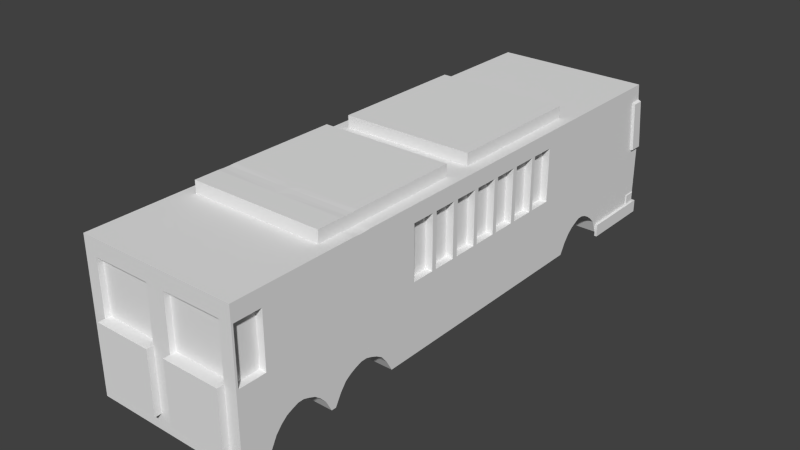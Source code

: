 # Source: bus.blend  (saved by Blender 2.75.0; exported with 4.5.12 LTS)
import bpy
from mathutils import Matrix  # noqa: F401  (used for matrix-valued properties, if any)

bpy.ops.wm.read_factory_settings(use_empty=True)
scene = bpy.context.scene
scene.name = 'Scene'

# ---- collections
col_collection_1 = bpy.data.collections.new('Collection 1'); scene.collection.children.link(col_collection_1)

# ---- world
world_world = bpy.data.worlds.new('World'); scene.world = world_world
world_world.color = (0.05088, 0.05088, 0.05088)
world_world.use_sun_shadow = False
world_world.sun_shadow_jitter_overblur = 0.0
world_world.cycles.sampling_method = 'MANUAL'
world_world.cycles.sample_map_resolution = 256

# ---- meshes
me_cylinder_003 = bpy.data.meshes.new('Cylinder.003')
me_cylinder_003.from_pydata([(0.0, 1.0, -1.0), (-0.3145, 0.5447, -1.0), (0.5, 0.866, -1.0), (-0.5447, 0.3145, -1.0), (0.866, 0.5, -1.0), (-0.629, -3.44e-07, -1.0), (1.0, -4.371e-08, -1.0), (-0.5447, -0.3145, -1.0), (0.866, -0.5, -1.0), (-0.3145, -0.5447, -1.0), (0.5, -0.866, -1.0), (8.761e-08, -0.629, -1.0), (1.51e-07, -1.0, -1.0), (0.3145, -0.5447, -1.0), (-0.5, -0.866, -1.0), (0.5447, -0.3145, -1.0), (-0.866, -0.5, -1.0), (0.629, -7.909e-08, -1.0), (-1.0, -4.649e-07, -1.0), (0.5447, 0.3145, -1.0), (-0.866, 0.5, -1.0), (0.3145, 0.5447, -1.0), (-0.5, 0.866, -1.0), (-7.371e-09, 0.629, -1.0), (0.0, 1.0, 0.0), (0.5, 0.866, 0.0), (0.866, 0.5, 0.0), (1.0, -4.371e-08, 0.0), (0.866, -0.5, 0.0), (0.5, -0.866, 0.0), (1.51e-07, -1.0, 0.0), (-0.5, -0.866, 0.0), (-0.866, -0.5, 0.0), (-1.0, -4.649e-07, 0.0), (-0.866, 0.5, 0.0), (-0.5, 0.866, 0.0), (-0.3145, 0.5447, -0.7692), (-1.746e-08, 0.629, -0.7692), (-0.5447, 0.3145, -0.7692), (-0.629, -3.44e-07, -0.7692), (-0.5447, -0.3145, -0.7692), (-0.3145, -0.5447, -0.7692), (7.752e-08, -0.629, -0.7692), (0.3145, -0.5447, -0.7692), (0.5447, -0.3145, -0.7692), (0.629, -7.909e-08, -0.7692), (0.5447, 0.3145, -0.7692), (0.3145, 0.5447, -0.7692), (-0.2503, 0.4336, -0.7258), (-1.782e-08, 0.5006, -0.7258), (-0.4336, 0.2503, -0.7258), (-0.5006, -3.012e-07, -0.7258), (-0.4336, -0.2503, -0.7258), (-0.2503, -0.4336, -0.7258), (5.778e-08, -0.5006, -0.7258), (0.2503, -0.4336, -0.7258), (0.4336, -0.2503, -0.7258), (0.5006, -9.032e-08, -0.7258), (0.4336, 0.2503, -0.7258), (0.2503, 0.4336, -0.7258)], [], [(10, 12, 11, 13), (12, 14, 9, 11), (14, 16, 7, 9), (16, 18, 5, 7), (18, 20, 3, 5), (2, 4, 19, 21), (20, 22, 1, 3), (4, 6, 17, 19), (0, 2, 21, 23), (22, 0, 23, 1), (6, 8, 15, 17), (23, 21, 47, 37), (8, 10, 13, 15), (20, 34, 35, 22), (22, 35, 24, 0), (18, 33, 34, 20), (16, 32, 33, 18), (14, 31, 32, 16), (12, 30, 31, 14), (10, 29, 30, 12), (8, 28, 29, 10), (6, 27, 28, 8), (4, 26, 27, 6), (2, 25, 26, 4), (0, 24, 25, 2), (41, 40, 52, 53), (3, 1, 36, 38), (17, 15, 44, 45), (11, 9, 41, 42), (5, 3, 38, 39), (19, 17, 45, 46), (1, 23, 37, 36), (13, 11, 42, 43), (7, 5, 39, 40), (21, 19, 46, 47), (15, 13, 43, 44), (9, 7, 40, 41), (49, 59, 58, 57, 56, 55, 54, 53, 52, 51, 50, 48), (37, 47, 59, 49), (38, 36, 48, 50), (45, 44, 56, 57), (42, 41, 53, 54), (39, 38, 50, 51), (46, 45, 57, 58), (43, 42, 54, 55), (40, 39, 51, 52), (47, 46, 58, 59), (36, 37, 49, 48), (44, 43, 55, 56)])
me_cylinder_003.polygons.foreach_set('use_smooth', [True] * 49)
me_cylinder_003.use_remesh_preserve_volume = False
me_cylinder_003.use_remesh_preserve_attributes = False
me_cylinder_003.use_mirror_vertex_groups = False
me_cylinder_003.update()
me_cube = bpy.data.meshes.new('Cube')
me_cube.from_pydata([(-1.0, -1.0, -1.0), (-1.0, -1.0, 1.0), (-1.0, 1.0, -1.0), (-1.0, 0.9696, 1.0), (0.0, 0.9696, 1.0), (0.0, 1.0, -1.0), (0.0, -1.0, 1.0), (0.0, -1.0, -1.0), (-1.0, 0.7399, 1.0), (-1.0, 0.7399, -1.0), (0.0, 0.7399, 1.0), (0.0, 0.7399, -1.0), (-1.0, 0.5105, -1.0), (0.0, 0.5105, 1.0), (0.0, 0.5105, -1.0), (-1.0, 0.5105, 1.0), (-1.0, 0.5314, 1.0), (-1.0, 0.5522, 1.0), (-1.0, 0.5731, 1.0), (-1.0, 0.5939, 1.0), (-1.0, 0.6148, 1.0), (-1.0, 0.6356, 1.0), (-1.0, 0.6565, 1.0), (-1.0, 0.6773, 1.0), (-1.0, 0.6982, 1.0), (-1.0, 0.719, 1.0), (-1.0, 0.719, -0.8043), (-1.0, 0.6982, -0.7227), (-1.0, 0.6773, -0.6607), (-1.0, 0.6565, -0.6169), (-1.0, 0.6356, -0.5922), (-1.0, 0.6148, -0.5922), (-1.0, 0.5939, -0.6304), (-1.0, 0.5731, -0.6722), (-1.0, 0.5522, -0.7415), (-1.0, 0.5314, -0.8474), (0.0, 0.719, 1.0), (0.0, 0.6982, 1.0), (0.0, 0.6773, 1.0), (0.0, 0.6565, 1.0), (0.0, 0.6356, 1.0), (0.0, 0.6148, 1.0), (0.0, 0.5939, 1.0), (0.0, 0.5731, 1.0), (0.0, 0.5522, 1.0), (0.0, 0.5314, 1.0), (0.0, 0.719, -0.8043), (0.0, 0.6982, -0.7227), (0.0, 0.6773, -0.6607), (0.0, 0.6565, -0.6169), (0.0, 0.6356, -0.5922), (0.0, 0.6148, -0.5922), (0.0, 0.5939, -0.6304), (0.0, 0.5731, -0.6722), (0.0, 0.5522, -0.7415), (0.0, 0.5314, -0.8474), (-1.0, -0.6467, -1.0), (0.0, -0.6467, 1.0), (0.0, -0.6467, -1.0), (-1.0, -0.6467, 1.0), (-1.0, -0.4057, 1.0), (-1.0, -0.4057, -1.0), (0.0, -0.4057, 1.0), (0.0, -0.4057, -1.0), (-1.0, -0.4276, -0.8459), (-1.0, -0.4495, -0.7351), (-1.0, -0.4714, -0.6795), (-1.0, -0.4934, -0.6407), (-1.0, -0.5153, -0.6125), (-1.0, -0.5372, -0.6125), (-1.0, -0.5591, -0.6407), (-1.0, -0.581, -0.6795), (-1.0, -0.6029, -0.7351), (-1.0, -0.6248, -0.8459), (0.0, -0.4276, 1.0), (0.0, -0.4495, 1.0), (0.0, -0.4714, 1.0), (0.0, -0.4934, 1.0), (0.0, -0.5153, 1.0), (0.0, -0.5372, 1.0), (0.0, -0.5591, 1.0), (0.0, -0.581, 1.0), (0.0, -0.6029, 1.0), (0.0, -0.6248, 1.0), (0.0, -0.4276, -0.8459), (0.0, -0.4495, -0.7351), (0.0, -0.4714, -0.6795), (0.0, -0.4934, -0.6407), (0.0, -0.5153, -0.6067), (0.0, -0.5372, -0.6067), (0.0, -0.5591, -0.6407), (0.0, -0.581, -0.6795), (0.0, -0.6029, -0.7351), (0.0, -0.6248, -0.8459), (-1.0, -0.6248, 1.0), (-1.0, -0.6029, 1.0), (-1.0, -0.581, 1.0), (-1.0, -0.5591, 1.0), (-1.0, -0.5372, 0.9941), (-1.0, -0.5153, 0.9941), (-1.0, -0.4934, 1.0), (-1.0, -0.4714, 1.0), (-1.0, -0.4495, 1.0), (-1.0, -0.4276, 1.0), (-1.0, -0.6638, -1.0), (0.0, -0.6638, 1.0), (0.0, -0.6638, -1.0), (-1.0, -0.6638, 1.0), (-1.0, -0.8969, -1.0), (0.0, -0.8969, 1.0), (0.0, -0.8969, -1.0), (-1.0, -0.8969, 1.0), (-1.0, -0.8757, 1.0), (-1.0, -0.8545, 1.0), (-1.0, -0.8334, 1.0), (-1.0, -0.8122, 1.0), (-1.0, -0.791, 1.0), (-1.0, -0.7698, 1.0), (-1.0, -0.7486, 1.0), (-1.0, -0.7274, 1.0), (-1.0, -0.7062, 1.0), (-1.0, -0.685, 1.0), (-1.0, -0.685, -0.8388), (-1.0, -0.7062, -0.7421), (-1.0, -0.7274, -0.675), (-1.0, -0.7486, -0.6395), (-1.0, -0.7698, -0.6104), (-1.0, -0.791, -0.6104), (-1.0, -0.8122, -0.6395), (-1.0, -0.8334, -0.675), (-1.0, -0.8545, -0.7421), (-1.0, -0.8757, -0.8388), (0.0, -0.685, 1.0), (0.0, -0.7062, 1.0), (0.0, -0.7274, 1.0), (0.0, -0.7486, 1.0), (0.0, -0.7698, 1.0), (0.0, -0.791, 1.0), (0.0, -0.8122, 1.0), (0.0, -0.8334, 1.0), (0.0, -0.8545, 1.0), (0.0, -0.8757, 1.0), (0.0, -0.685, -0.8388), (0.0, -0.7062, -0.7421), (0.0, -0.7274, -0.675), (0.0, -0.7486, -0.6395), (0.0, -0.7698, -0.6104), (0.0, -0.791, -0.6104), (0.0, -0.8122, -0.6395), (0.0, -0.8334, -0.675), (0.0, -0.8545, -0.7421), (0.0, -0.8757, -0.8388), (-1.0, -1.0, 0.0), (-1.0, 1.0, 0.0), (0.0, -1.0, 0.0), (0.0, 1.0, 0.0), (-1.0, 0.7399, 0.0), (-1.0, 0.5105, 0.0), (-1.0, 0.5314, 0.07629), (-1.0, 0.5522, 0.1292), (-1.0, 0.5731, 0.1639), (-1.0, 0.5939, 0.1848), (-1.0, 0.6148, 0.2039), (-1.0, 0.6356, 0.2039), (-1.0, 0.6565, 0.1916), (-1.0, 0.6773, 0.1696), (-1.0, 0.6982, 0.1387), (-1.0, 0.719, 0.09786), (-1.0, -0.6467, 0.0), (-1.0, -0.4057, 0.0), (-1.0, -0.6248, 0.07703), (-1.0, -0.6029, 0.1324), (-1.0, -0.581, 0.1602), (-1.0, -0.5591, 0.1796), (-1.0, -0.5372, 0.1908), (-1.0, -0.5153, 0.1908), (-1.0, -0.4934, 0.1796), (-1.0, -0.4714, 0.1602), (-1.0, -0.4495, 0.1324), (-1.0, -0.4276, 0.07703), (-1.0, -0.6638, 0.0), (-1.0, -0.8969, 0.0), (-1.0, -0.8757, 0.08058), (-1.0, -0.8545, 0.1289), (-1.0, -0.8334, 0.1625), (-1.0, -0.8122, 0.1802), (-1.0, -0.791, 0.1948), (-1.0, -0.7698, 0.1948), (-1.0, -0.7486, 0.1802), (-1.0, -0.7274, 0.1625), (-1.0, -0.7062, 0.1289), (-1.0, -0.685, 0.08058), (-1.0, -1.0, 0.7668), (-1.0, 0.9767, 0.7668), (0.0, -1.0, 0.7668), (0.0, 0.9767, 0.7668), (-1.0, 0.7399, 0.7668), (-1.0, 0.5105, 0.7668), (-1.0, 0.5314, 0.7846), (-1.0, 0.5522, 0.7969), (-1.0, 0.5731, 0.805), (-1.0, 0.5939, 0.8099), (-1.0, 0.6148, 0.8143), (-1.0, 0.6356, 0.8143), (-1.0, 0.6565, 0.8114), (-1.0, 0.6773, 0.8063), (-1.0, 0.6982, 0.7991), (-1.0, 0.719, 0.7896), (-1.0, -0.6467, 0.7668), (-1.0, -0.4057, 0.7668), (-1.0, -0.6248, 0.7847), (-1.0, -0.6029, 0.7977), (-1.0, -0.581, 0.8041), (-1.0, -0.5591, 0.8087), (-1.0, -0.5372, 0.8068), (-1.0, -0.5153, 0.8068), (-1.0, -0.4934, 0.8087), (-1.0, -0.4714, 0.8041), (-1.0, -0.4495, 0.7977), (-1.0, -0.4276, 0.7847), (-1.0, -0.6638, 0.7668), (-1.0, -0.8969, 0.7668), (-1.0, -0.8757, 0.7856), (-1.0, -0.8545, 0.7968), (-1.0, -0.8334, 0.8047), (-1.0, -0.8122, 0.8088), (-1.0, -0.791, 0.8122), (-1.0, -0.7698, 0.8122), (-1.0, -0.7486, 0.8088), (-1.0, -0.7274, 0.8047), (-1.0, -0.7062, 0.7968), (-1.0, -0.685, 0.7856), (-1.0, -0.3039, 1.0), (-1.0, -0.2021, 1.0), (-1.0, -0.1003, 1.0), (-1.0, 0.001494, 1.0), (-1.0, 0.1033, 1.0), (-1.0, 0.2051, 1.0), (-1.0, 0.3069, 1.0), (-1.0, 0.4087, 1.0), (-1.0, 0.4087, -1.0), (-1.0, 0.3069, -1.0), (-1.0, 0.2051, -1.0), (-1.0, 0.1033, -1.0), (-1.0, 0.001494, -1.0), (-1.0, -0.1003, -1.0), (-1.0, -0.2021, -1.0), (-1.0, -0.3039, -1.0), (0.0, 0.4087, 1.0), (0.0, 0.3069, 1.0), (0.0, 0.2051, 1.0), (0.0, 0.1033, 1.0), (0.0, 0.001494, 1.0), (0.0, -0.1003, 1.0), (0.0, -0.2021, 1.0), (0.0, -0.3039, 1.0), (0.0, 0.4087, -1.0), (0.0, 0.3069, -1.0), (0.0, 0.2051, -1.0), (0.0, 0.1033, -1.0), (0.0, 0.001494, -1.0), (0.0, -0.1003, -1.0), (0.0, -0.2021, -1.0), (0.0, -0.3039, -1.0), (-1.0, 0.4087, 0.0), (-1.0, 0.3069, 0.0), (-1.0, 0.2051, 0.0), (-1.0, 0.1033, 0.0), (-1.0, 0.001494, 0.0), (-1.0, -0.1003, 0.0), (-1.0, -0.2021, 0.0), (-1.0, -0.3039, 0.0), (-1.0, 0.4087, 0.7668), (-1.0, 0.3069, 0.7668), (-1.0, 0.2051, 0.7668), (-1.0, 0.1033, 0.7668), (-1.0, 0.001494, 0.7668), (-1.0, -0.1003, 0.7668), (-1.0, -0.2021, 0.7668), (-1.0, -0.3039, 0.7668), (-1.0, 0.3931, 1.0), (-1.0, 0.3931, -1.0), (0.0, 0.3931, 1.0), (0.0, 0.3931, -1.0), (-1.0, 0.3931, 0.0), (-1.0, 0.3931, 0.7668), (-1.0, 0.2915, 1.0), (-1.0, 0.2915, -1.0), (0.0, 0.2915, 1.0), (0.0, 0.2915, -1.0), (-1.0, 0.2915, 0.0), (-1.0, 0.2915, 0.7668), (-1.0, 0.1869, 1.0), (-1.0, 0.1869, -1.0), (0.0, 0.1869, 1.0), (0.0, 0.1869, -1.0), (-1.0, 0.1869, 0.0), (-1.0, 0.1869, 0.7668), (-1.0, 0.08647, 1.0), (-1.0, 0.08647, -1.0), (0.0, 0.08647, 1.0), (0.0, 0.08647, -1.0), (-1.0, 0.08647, 0.0), (-1.0, 0.08647, 0.7668), (-1.0, -0.01495, 1.0), (-1.0, -0.01495, -1.0), (0.0, -0.01495, 1.0), (0.0, -0.01495, -1.0), (-1.0, -0.01495, 0.0), (-1.0, -0.01495, 0.7668), (-1.0, -0.1199, 1.0), (-1.0, -0.1199, -1.0), (0.0, -0.1199, 1.0), (0.0, -0.1199, -1.0), (-1.0, -0.1199, 0.0), (-1.0, -0.1199, 0.7668), (-1.0, -0.2192, 1.0), (-1.0, -0.2192, -1.0), (0.0, -0.2192, 1.0), (0.0, -0.2192, -1.0), (-1.0, -0.2192, 0.0), (-1.0, -0.2192, 0.7668), (-0.9061, 0.3931, 0.0), (-0.9061, 0.3069, 0.0), (-0.9061, 0.2915, 0.0), (-0.9061, 0.2051, 0.0), (-0.9061, 0.1869, 0.0), (-0.9061, 0.1033, 0.0), (-0.9061, 0.08647, 0.0), (-0.9061, 0.001494, 0.0), (-0.9061, -0.01495, 0.0), (-0.9061, -0.1003, 0.0), (-0.9061, -0.1199, 0.0), (-0.9061, -0.2021, 0.0), (-0.9061, -0.2192, 0.0), (-0.9061, -0.3039, 0.0), (-0.9061, 0.3931, 0.7668), (-0.9061, 0.3069, 0.7668), (-0.9061, 0.2915, 0.7668), (-0.9061, 0.2051, 0.7668), (-0.9061, 0.1869, 0.7668), (-0.9061, 0.1033, 0.7668), (-0.9061, 0.08647, 0.7668), (-0.9061, 0.001494, 0.7668), (-0.9061, -0.01495, 0.7668), (-0.9061, -0.1003, 0.7668), (-0.9061, -0.1199, 0.7668), (-0.9061, -0.2021, 0.7668), (-0.9061, -0.2192, 0.7668), (-0.9061, -0.3039, 0.7668), (-1.0, -0.9928, -1.0), (0.0, -0.9928, 1.0), (0.0, -0.9928, -1.0), (-1.0, -0.9928, 1.0), (-1.0, -0.9928, 0.0), (-1.0, -0.9928, 0.7668), (-0.9117, -0.8969, 0.7668), (-0.9117, -0.8969, 0.0), (-0.9117, -0.9928, 0.0), (-0.9117, -0.9928, 0.7668), (-1.0, 0.9268, 1.0), (-1.0, 0.9515, -1.0), (0.0, 0.9268, 1.0), (0.0, 0.9515, -1.0), (-1.0, 0.9515, 0.0), (-1.0, 0.9326, 0.7668), (-1.037, 0.9761, 0.7467), (-1.037, 0.9982, 0.02003), (-1.037, 0.9522, 0.02003), (-1.037, 0.9343, 0.7467), (-0.9536, 0.9903, 0.7312), (-0.9536, 1.011, 0.03556), (-0.04638, 0.9903, 0.7312), (-0.04638, 1.011, 0.03556), (-1.0, 1.0, -0.8811), (0.0, -1.0, -0.8811), (0.0, 1.0, -0.8811), (-1.0, 0.7399, -0.8811), (-1.0, 0.5105, -0.8811), (-1.0, 0.5314, -0.7376), (-1.0, 0.5522, -0.638), (-1.0, 0.5731, -0.5728), (-1.0, 0.5939, -0.5335), (-1.0, 0.6148, -0.4976), (-1.0, 0.6356, -0.4976), (-1.0, 0.6565, -0.5208), (-1.0, 0.6773, -0.562), (-1.0, 0.6982, -0.6203), (-1.0, 0.719, -0.697), (-1.0, -0.6467, -0.8811), (-1.0, -0.4057, -0.8811), (-1.0, -0.6248, -0.7362), (-1.0, -0.6029, -0.632), (-1.0, -0.581, -0.5797), (-1.0, -0.5591, -0.5432), (-1.0, -0.5372, -0.517), (-1.0, -0.5153, -0.517), (-1.0, -0.4934, -0.5432), (-1.0, -0.4714, -0.5797), (-1.0, -0.4495, -0.632), (-1.0, -0.4276, -0.7362), (-1.0, -0.6638, -0.8811), (-1.0, -0.8969, -0.8811), (-1.0, -0.8757, -0.7295), (-1.0, -0.8545, -0.6386), (-1.0, -0.8334, -0.5755), (-1.0, -0.8122, -0.5421), (-1.0, -0.791, -0.5147), (-1.0, -0.7698, -0.5147), (-1.0, -0.7486, -0.5421), (-1.0, -0.7274, -0.5755), (-1.0, -0.7062, -0.6386), (-1.0, -0.685, -0.7295), (-1.0, -1.0, -0.8811), (-1.0, -0.3039, -0.8811), (-1.0, -0.2021, -0.8811), (-1.0, -0.1003, -0.8811), (-1.0, 0.001494, -0.8811), (-1.0, 0.1033, -0.8811), (-1.0, 0.2051, -0.8811), (-1.0, 0.3069, -0.8811), (-1.0, 0.4087, -0.8811), (-1.0, 0.3931, -0.8811), (-1.0, 0.2915, -0.8811), (-1.0, 0.1869, -0.8811), (-1.0, 0.08647, -0.8811), (-1.0, -0.01495, -0.8811), (-1.0, -0.1199, -0.8811), (-1.0, -0.2192, -0.8811), (-1.0, -0.9928, -0.8811), (-1.0, 0.9515, -0.8811), (-1.033, 1.0, -0.8811), (-1.033, 1.0, -1.0), (-1.033, 0.9515, -1.0), (-1.033, 0.7399, -1.0), (-1.033, 0.7399, -0.8811), (-1.033, 0.9515, -0.8811), (-1.0, 1.011, -0.8811), (-1.0, 1.011, -1.0), (0.0, 1.011, -1.0), (0.0, 1.011, -0.8811), (-1.033, 1.011, -0.8811), (-1.033, 1.011, -1.0), (0.0, 1.0, -1.067), (-1.0, 1.0, -1.067), (-1.0, 0.9515, -1.067), (-1.0, 0.7399, -1.067), (-1.033, 0.9515, -1.067), (-1.033, 0.7399, -1.067), (-1.033, 1.0, -1.067), (0.0, 1.011, -1.067), (-1.0, 1.011, -1.067), (-1.033, 1.011, -1.067), (-0.9631, 1.0, -1.0), (-0.9631, -1.0, 1.0), (-0.9631, 0.9696, 1.0), (-0.9631, -1.0, -1.0), (-0.9631, 0.7399, -1.0), (-0.9631, 0.7399, 1.0), (-0.9631, 0.5105, 1.0), (-0.9631, 0.5105, -1.0), (-0.9631, 0.5314, 1.0), (-0.9631, 0.5522, 1.0), (-0.9631, 0.5731, 1.0), (-0.9631, 0.5939, 1.0), (-0.9631, 0.6148, 1.0), (-0.9631, 0.6356, 1.0), (-0.9631, 0.6565, 1.0), (-0.9631, 0.6773, 1.0), (-0.9631, 0.6982, 1.0), (-0.9631, 0.719, 1.0), (-0.9631, 0.5314, -0.8474), (-0.9631, 0.5522, -0.7415), (-0.9631, 0.5731, -0.6722), (-0.9631, 0.5939, -0.6304), (-0.9631, 0.6148, -0.5922), (-0.9631, 0.6356, -0.5922), (-0.9631, 0.6565, -0.6169), (-0.9631, 0.6773, -0.6607), (-0.9631, 0.6982, -0.7227), (-0.9631, 0.719, -0.8043), (-0.9631, -0.6467, -1.0), (-0.9631, -0.6467, 1.0), (-0.9631, -0.4057, -1.0), (-0.9631, -0.4057, 1.0), (-0.9631, -0.6248, 1.0), (-0.9631, -0.6029, 1.0), (-0.9631, -0.581, 1.0), (-0.9631, -0.5591, 1.0), (-0.9631, -0.5372, 0.9944), (-0.9631, -0.5153, 0.9944), (-0.9631, -0.4934, 1.0), (-0.9631, -0.4714, 1.0), (-0.9631, -0.4495, 1.0), (-0.9631, -0.4276, 1.0), (-0.9631, -0.6248, -0.8459), (-0.9631, -0.6029, -0.7351), (-0.9631, -0.581, -0.6795), (-0.9631, -0.5591, -0.6407), (-0.9631, -0.5372, -0.6123), (-0.9631, -0.5153, -0.6123), (-0.9631, -0.4934, -0.6407), (-0.9631, -0.4714, -0.6795), (-0.9631, -0.4495, -0.7351), (-0.9631, -0.4276, -0.8459), (-0.9631, -0.6638, 1.0), (-0.9631, -0.6638, -1.0), (-0.9631, -0.8969, -1.0), (-0.9631, -0.8969, 1.0), (-0.9631, -0.8757, -0.8388), (-0.9631, -0.8545, -0.7421), (-0.9631, -0.8334, -0.675), (-0.9631, -0.8122, -0.6395), (-0.9631, -0.791, -0.6104), (-0.9631, -0.7698, -0.6104), (-0.9631, -0.7486, -0.6395), (-0.9631, -0.7274, -0.675), (-0.9631, -0.7062, -0.7421), (-0.9631, -0.685, -0.8388), (-0.9631, -0.8757, 1.0), (-0.9631, -0.8545, 1.0), (-0.9631, -0.8334, 1.0), (-0.9631, -0.8122, 1.0), (-0.9631, -0.791, 1.0), (-0.9631, -0.7698, 1.0), (-0.9631, -0.7486, 1.0), (-0.9631, -0.7274, 1.0), (-0.9631, -0.7062, 1.0), (-0.9631, -0.685, 1.0), (-0.9631, 1.0, 0.0), (-0.9631, -1.0, 0.0), (-0.9631, -1.0, 0.7668), (-0.9631, 0.9767, 0.7668), (-0.9631, -0.3039, -1.0), (-0.9631, -0.2021, -1.0), (-0.9631, -0.1003, -1.0), (-0.9631, 0.001494, -1.0), (-0.9631, 0.1033, -1.0), (-0.9631, 0.2051, -1.0), (-0.9631, 0.3069, -1.0), (-0.9631, 0.4087, -1.0), (-0.9631, -0.3039, 1.0), (-0.9631, -0.2021, 1.0), (-0.9631, -0.1003, 1.0), (-0.9631, 0.001494, 1.0), (-0.9631, 0.1033, 1.0), (-0.9631, 0.2051, 1.0), (-0.9631, 0.3069, 1.0), (-0.9631, 0.4087, 1.0), (-0.9631, 0.3931, 1.0), (-0.9631, 0.3931, -1.0), (-0.9631, 0.2915, 1.0), (-0.9631, 0.2915, -1.0), (-0.9631, 0.1869, 1.0), (-0.9631, 0.1869, -1.0), (-0.9631, 0.08647, 1.0), (-0.9631, 0.08647, -1.0), (-0.9631, -0.01495, 1.0), (-0.9631, -0.01495, -1.0), (-0.9631, -0.1199, 1.0), (-0.9631, -0.1199, -1.0), (-0.9631, -0.2192, 1.0), (-0.9631, -0.2192, -1.0), (-0.9631, -0.9928, 1.0), (-0.9631, -0.9928, -1.0), (-0.9631, 0.9515, -1.0), (-0.9631, 0.9268, 1.0), (-0.9201, 1.011, 0.03556), (-0.9201, 0.9903, 0.7312), (-0.9631, 1.0, -0.8811), (-0.9631, -1.0, -0.8811), (-0.9631, 1.011, -1.0), (-0.9631, 1.011, -0.8811), (-0.9631, 1.0, -1.067), (-0.9631, 1.011, -1.067), (-1.0, -0.9928, -1.109), (-1.0, -1.0, -1.109), (-0.9631, -1.0, -1.109), (0.0, -1.0, -1.109), (0.0, -0.9928, -1.109), (-1.0, -0.8969, -1.109), (-0.9631, -0.9928, -1.109), (-0.9631, -0.8969, -1.109), (-0.8441, 0.9696, 1.0), (-0.1189, 0.9696, 1.0), (-0.8441, -1.0, -1.0), (-0.1189, -1.0, -1.0), (-0.8441, 0.7399, -1.0), (-0.1189, 0.7399, -1.0), (-0.8441, 0.5105, -1.0), (-0.1189, 0.5105, -1.0), (-0.8441, 0.5314, -0.8474), (-0.1189, 0.5314, -0.8474), (-0.8441, 0.5522, -0.7415), (-0.1189, 0.5522, -0.7415), (-0.8441, 0.5731, -0.6722), (-0.1189, 0.5731, -0.6722), (-0.8441, 0.5939, -0.6304), (-0.1189, 0.5939, -0.6304), (-0.8441, 0.6148, -0.5922), (-0.1189, 0.6148, -0.5922), (-0.8441, 0.6356, -0.5922), (-0.1189, 0.6356, -0.5922), (-0.8441, 0.6565, -0.6169), (-0.1189, 0.6565, -0.6169), (-0.8441, 0.6773, -0.6607), (-0.1189, 0.6773, -0.6607), (-0.8441, 0.6982, -0.7227), (-0.1189, 0.6982, -0.7227), (-0.8441, 0.719, -0.8043), (-0.1189, 0.719, -0.8043), (-0.8441, -0.6467, -1.0), (-0.1189, -0.6467, -1.0), (-0.8441, -0.4057, -1.0), (-0.1189, -0.4057, -1.0), (-0.8441, -0.6248, -0.8459), (-0.1189, -0.6248, -0.8459), (-0.8441, -0.6029, -0.7351), (-0.1189, -0.6029, -0.7351), (-0.8441, -0.581, -0.6795), (-0.1189, -0.581, -0.6795), (-0.8441, -0.5591, -0.6407), (-0.1189, -0.5591, -0.6407), (-0.8441, -0.5372, -0.6104), (-0.1189, -0.5372, -0.6086), (-0.8441, -0.5153, -0.6104), (-0.1189, -0.5153, -0.6086), (-0.8441, -0.4934, -0.6407), (-0.1189, -0.4934, -0.6407), (-0.8441, -0.4714, -0.6795), (-0.1189, -0.4714, -0.6795), (-0.8441, -0.4495, -0.7351), (-0.1189, -0.4495, -0.7351), (-0.8441, -0.4276, -0.8459), (-0.1189, -0.4276, -0.8459), (-0.8441, -0.6638, -1.0), (-0.1189, -0.6638, -1.0), (-0.8441, -0.8969, -1.0), (-0.1189, -0.8969, -1.0), (-0.8441, -0.8757, -0.8388), (-0.1189, -0.8757, -0.8388), (-0.8441, -0.8545, -0.7421), (-0.1189, -0.8545, -0.7421), (-0.8441, -0.8334, -0.675), (-0.1189, -0.8334, -0.675), (-0.8441, -0.8122, -0.6395), (-0.1189, -0.8122, -0.6395), (-0.8441, -0.791, -0.6104), (-0.1189, -0.791, -0.6104), (-0.8441, -0.7698, -0.6104), (-0.1189, -0.7698, -0.6104), (-0.8441, -0.7486, -0.6395), (-0.1189, -0.7486, -0.6395), (-0.8441, -0.7274, -0.675), (-0.1189, -0.7274, -0.675), (-0.8441, -0.7062, -0.7421), (-0.1189, -0.7062, -0.7421), (-0.8441, -0.685, -0.8388), (-0.1189, -0.685, -0.8388), (-0.8441, -1.0, 0.0), (-0.1189, -1.0, 0.0), (-0.8441, -1.0, 0.7668), (-0.1189, -1.0, 0.7668), (-0.8441, -0.3039, -1.0), (-0.1189, -0.3039, -1.0), (-0.8441, -0.2021, -1.0), (-0.1189, -0.2021, -1.0), (-0.8441, -0.1003, -1.0), (-0.1189, -0.1003, -1.0), (-0.8441, 0.001494, -1.0), (-0.1189, 0.001494, -1.0), (-0.8441, 0.1033, -1.0), (-0.1189, 0.1033, -1.0), (-0.8441, 0.2051, -1.0), (-0.1189, 0.2051, -1.0), (-0.8441, 0.3069, -1.0), (-0.1189, 0.3069, -1.0), (-0.8441, 0.4087, -1.0), (-0.1189, 0.4087, -1.0), (-0.8441, 0.3931, -1.0), (-0.1189, 0.3931, -1.0), (-0.8441, 0.2915, -1.0), (-0.1189, 0.2915, -1.0), (-0.8441, 0.1869, -1.0), (-0.1189, 0.1869, -1.0), (-0.8441, 0.08647, -1.0), (-0.1189, 0.08647, -1.0), (-0.8441, -0.01495, -1.0), (-0.1189, -0.01495, -1.0), (-0.8441, -0.1199, -1.0), (-0.1189, -0.1199, -1.0), (-0.8441, -0.2192, -1.0), (-0.1189, -0.2192, -1.0), (-0.8441, -0.9928, -1.0), (-0.1189, -0.9928, -1.0), (-0.8441, 0.9515, -1.0), (-0.1189, 0.9515, -1.0), (-0.8441, -1.0, -0.8811), (-0.1189, -1.0, -0.8811), (-0.1189, 1.0, -1.0), (-0.8441, 1.0, -1.0), (-0.1189, -1.0, 1.0), (-0.8441, -1.0, 1.0), (-0.1189, 0.7399, 1.0), (-0.8441, 0.7399, 1.0), (-0.1189, 0.5105, 1.0), (-0.8441, 0.5105, 1.0), (-0.1189, 0.5314, 1.0), (-0.8441, 0.5314, 1.0), (-0.1189, 0.5522, 1.0), (-0.8441, 0.5522, 1.0), (-0.1189, 0.5731, 1.0), (-0.8441, 0.5731, 1.0), (-0.1189, 0.5939, 1.0), (-0.8441, 0.5939, 1.0), (-0.1189, 0.6148, 1.0), (-0.8441, 0.6148, 1.0), (-0.1189, 0.6356, 1.0), (-0.8441, 0.6356, 1.0), (-0.1189, 0.6565, 1.0), (-0.8441, 0.6565, 1.0), (-0.1189, 0.6773, 1.0), (-0.8441, 0.6773, 1.0), (-0.1189, 0.6982, 1.0), (-0.8441, 0.6982, 1.0), (-0.1189, 0.719, 1.0), (-0.8441, 0.719, 1.0), (-0.1189, -0.6467, 1.0), (-0.8441, -0.6467, 1.0), (-0.8441, -0.4057, 1.0), (-0.8441, -0.6248, 1.0), (-0.8441, -0.6029, 1.0), (-0.8441, -0.581, 1.0), (-0.8441, -0.5591, 1.0), (-0.8441, -0.5372, 0.9962), (-0.8441, -0.5153, 0.9962), (-0.8441, -0.4933, 1.0), (-0.8441, -0.4714, 1.0), (-0.8441, -0.4495, 1.0), (-0.8441, -0.4276, 1.0), (-0.1189, -0.6638, 1.0), (-0.8441, -0.6638, 1.0), (-0.1189, -0.8969, 1.0), (-0.8441, -0.8969, 1.0), (-0.1189, -0.8757, 1.0), (-0.8441, -0.8757, 1.0), (-0.1189, -0.8545, 1.0), (-0.8441, -0.8545, 1.0), (-0.1189, -0.8334, 1.0), (-0.8441, -0.8334, 1.0), (-0.1189, -0.8122, 1.0), (-0.8441, -0.8122, 1.0), (-0.1189, -0.791, 1.0), (-0.8441, -0.791, 1.0), (-0.1189, -0.7698, 1.0), (-0.8441, -0.7698, 1.0), (-0.1189, -0.7486, 1.0), (-0.8441, -0.7486, 1.0), (-0.1189, -0.7274, 1.0), (-0.8441, -0.7274, 1.0), (-0.1189, -0.7062, 1.0), (-0.8441, -0.7062, 1.0), (-0.1189, -0.685, 1.0), (-0.8441, -0.685, 1.0), (-0.1189, 1.0, 0.0), (-0.8441, 1.0, 0.0), (-0.1189, 0.9767, 0.7668), (-0.8441, 0.9767, 0.7668), (-0.8441, -0.3039, 1.0), (-0.8441, -0.2021, 1.0), (-0.1189, -0.1003, 1.0), (-0.8441, -0.1003, 1.0), (-0.1189, 0.001494, 1.0), (-0.8441, 0.001494, 1.0), (-0.8441, 0.1033, 1.0), (-0.8441, 0.2051, 1.0), (-0.8441, 0.3069, 1.0), (-0.8441, 0.4087, 1.0), (-0.8441, 0.3931, 1.0), (-0.8441, 0.2915, 1.0), (-0.8441, 0.1869, 1.0), (-0.8441, 0.08647, 1.0), (-0.1189, -0.01495, 1.0), (-0.8441, -0.01495, 1.0), (-0.8441, -0.1199, 1.0), (-0.8441, -0.2192, 1.0), (-0.1189, -0.9928, 1.0), (-0.8441, -0.9928, 1.0), (-0.1189, 0.9268, 1.0), (-0.8441, 0.9268, 1.0), (-0.1564, 1.011, 0.03556), (-0.8144, 1.011, 0.03556), (-0.1564, 0.9903, 0.7312), (-0.8144, 0.9903, 0.7312), (-0.1189, 1.0, -0.8811), (-0.8441, 1.0, -0.8811), (-0.1189, 1.011, -1.0), (-0.8441, 1.011, -1.0), (-0.1189, 1.011, -0.8811), (-0.8441, 1.011, -0.8811), (-0.1189, 1.0, -1.067), (-0.8441, 1.0, -1.067), (-0.1189, 1.011, -1.067), (-0.8441, 1.011, -1.067), (-0.8441, -1.0, -1.109), (-0.1189, -1.0, -1.109), (-0.8441, -0.9928, -1.109), (-0.1189, -0.9928, -1.109), (-0.8441, -0.9805, 0.0), (-0.1189, -0.9805, 0.0), (-0.8441, -0.9805, 0.7668), (-0.1189, -0.9805, 0.7668), (-0.8441, -1.024, 0.0), (-0.1189, -1.024, 0.0), (-0.8441, -1.024, -0.8811), (-0.1189, -1.024, -0.8811), (-1.0, -1.0, -0.7235), (-1.0, 1.0, -0.7235), (0.0, -1.0, -0.7235), (0.0, 1.0, -0.7235), (-1.0, 0.7399, -0.7235), (-1.0, 0.5105, -0.7235), (-1.0, 0.5314, -0.592), (-1.0, 0.5522, -0.5007), (-1.0, 0.5731, -0.441), (-1.0, 0.5939, -0.405), (-1.0, 0.6148, -0.3721), (-1.0, 0.6356, -0.3721), (-1.0, 0.6565, -0.3933), (-1.0, 0.6773, -0.4311), (-1.0, 0.6982, -0.4845), (-1.0, 0.719, -0.5548), (-1.0, -0.6467, -0.7235), (-1.0, -0.4057, -0.7235), (-1.0, -0.6248, -0.5907), (-1.0, -0.6029, -0.4952), (-1.0, -0.581, -0.4473), (-1.0, -0.5591, -0.4139), (-1.0, -0.5372, -0.3904), (-1.0, -0.5153, -0.3904), (-1.0, -0.4934, -0.4139), (-1.0, -0.4714, -0.4473), (-1.0, -0.4495, -0.4952), (-1.0, -0.4276, -0.5907), (-1.0, -0.6638, -0.7235), (-1.0, -0.8969, -0.7235), (-1.0, -0.8757, -0.5846), (-1.0, -0.8545, -0.5013), (-1.0, -0.8334, -0.4435), (-1.0, -0.8122, -0.4129), (-1.0, -0.791, -0.3877), (-1.0, -0.7698, -0.3877), (-1.0, -0.7486, -0.4129), (-1.0, -0.7274, -0.4435), (-1.0, -0.7062, -0.5013), (-1.0, -0.685, -0.5846), (-1.0, -0.3039, -0.7235), (-1.0, -0.2021, -0.7235), (-1.0, -0.1003, -0.7235), (-1.0, 0.001494, -0.7235), (-1.0, 0.1033, -0.7235), (-1.0, 0.2051, -0.7235), (-1.0, 0.3069, -0.7235), (-1.0, 0.4087, -0.7235), (-1.0, 0.3931, -0.7235), (-1.0, 0.2915, -0.7235), (-1.0, 0.1869, -0.7235), (-1.0, 0.08647, -0.7235), (-1.0, -0.01495, -0.7235), (-1.0, -0.1199, -0.7235), (-1.0, -0.2192, -0.7235), (-1.0, -0.9928, -0.7235), (-1.0, 0.9515, -0.7235), (-0.9631, -1.0, -0.7235), (-0.9631, 1.0, -0.7235), (-0.1189, -1.0, -0.7235), (-0.8441, -1.0, -0.7235), (-0.8441, 1.0, -0.7235), (-0.1189, 1.0, -0.7235), (-0.1189, -1.024, -0.7235), (-0.8441, -1.024, -0.7235), (-1.01, 0.9952, -0.739), (-1.01, 0.9952, -0.8657), (-1.01, 0.9563, -0.739), (-1.01, 0.9563, -0.8657), (-0.8562, 1.005, -0.8651), (-0.951, 1.005, -0.8651), (-0.951, 1.005, -0.7396), (-0.8562, 1.005, -0.7396), (-0.000245, -0.6248, 1.172), (-0.000245, -0.6467, 1.172), (-0.000245, -0.3039, 1.172), (-0.000245, -0.4057, 1.172), (-0.000245, -0.4276, 1.172), (-0.000245, -0.4495, 1.172), (-0.000245, -0.4714, 1.172), (-0.000245, -0.4934, 1.172), (-0.000245, -0.5153, 1.172), (-0.000245, -0.5372, 1.172), (-0.000245, -0.5591, 1.172), (-0.000245, -0.581, 1.172), (-0.000245, -0.6029, 1.172), (-0.000245, 0.5105, 1.172), (-0.000245, 0.4087, 1.172), (-0.000245, 0.3931, 1.172), (-0.000245, 0.3069, 1.172), (-0.000245, 0.2915, 1.172), (-0.000245, 0.2051, 1.172), (-0.000245, 0.1869, 1.172), (-0.000245, 0.1033, 1.172), (-0.000245, 0.08647, 1.172), (-0.000245, 0.001494, 1.172), (-0.000245, -0.1199, 1.172), (-0.000245, -0.2021, 1.172), (-0.000245, -0.2192, 1.172), (-0.000245, -0.1003, 1.172), (-0.1191, 0.5105, 1.172), (-0.8444, 0.5105, 1.172), (-0.1191, -0.6467, 1.172), (-0.8444, -0.6467, 1.172), (-0.1191, -0.4057, 1.172), (-0.8444, -0.4057, 1.172), (-0.1191, -0.6248, 1.172), (-0.8444, -0.6248, 1.172), (-0.1191, -0.6029, 1.172), (-0.8444, -0.6029, 1.172), (-0.1191, -0.581, 1.172), (-0.8444, -0.581, 1.172), (-0.1191, -0.5591, 1.172), (-0.8444, -0.5591, 1.172), (-0.1191, -0.5372, 1.17), (-0.8444, -0.5372, 1.168), (-0.1191, -0.5153, 1.17), (-0.8444, -0.5153, 1.168), (-0.1191, -0.4934, 1.172), (-0.8444, -0.4933, 1.172), (-0.1191, -0.4714, 1.172), (-0.8444, -0.4714, 1.172), (-0.1191, -0.4495, 1.172), (-0.8444, -0.4495, 1.172), (-0.1191, -0.4276, 1.172), (-0.8444, -0.4276, 1.172), (-0.1191, -0.3039, 1.172), (-0.8444, -0.3039, 1.172), (-0.1191, -0.2021, 1.172), (-0.8444, -0.2021, 1.172), (-0.1191, -0.1003, 1.172), (-0.8444, -0.1003, 1.172), (-0.1191, 0.001494, 1.172), (-0.8444, 0.001494, 1.172), (-0.1191, 0.1033, 1.172), (-0.8444, 0.1033, 1.172), (-0.1191, 0.2051, 1.172), (-0.8444, 0.2051, 1.172), (-0.1191, 0.3069, 1.172), (-0.8444, 0.3069, 1.172), (-0.1191, 0.4087, 1.172), (-0.8444, 0.4087, 1.172), (-0.1191, 0.3931, 1.172), (-0.8444, 0.3931, 1.172), (-0.1191, 0.2915, 1.172), (-0.8444, 0.2915, 1.172), (-0.1191, 0.1869, 1.172), (-0.8444, 0.1869, 1.172), (-0.1191, 0.08647, 1.172), (-0.8444, 0.08647, 1.172), (-0.1191, -0.1199, 1.172), (-0.8444, -0.1199, 1.172), (-0.1191, -0.2192, 1.172), (-0.8444, -0.2192, 1.172)], [], [(361, 9, 446, 445), (570, 413, 0, 456), (566, 455, 3, 360), (696, 699, 5, 363), (432, 431, 441, 442), (610, 588, 11, 46), (470, 458, 8, 25), (388, 377, 9, 26), (421, 378, 12, 240), (548, 459, 15, 239), (678, 590, 14, 256), (378, 379, 35, 12), (379, 380, 34, 35), (380, 381, 33, 34), (381, 382, 32, 33), (382, 383, 31, 32), (383, 384, 30, 31), (384, 385, 29, 30), (385, 386, 28, 29), (386, 387, 27, 28), (387, 388, 26, 27), (459, 461, 16, 15), (461, 462, 17, 16), (462, 463, 18, 17), (463, 464, 19, 18), (464, 465, 20, 19), (465, 466, 21, 20), (466, 467, 22, 21), (467, 468, 23, 22), (468, 469, 24, 23), (469, 470, 25, 24), (590, 592, 55, 14), (592, 594, 54, 55), (594, 596, 53, 54), (596, 598, 52, 53), (598, 600, 51, 52), (600, 602, 50, 51), (602, 604, 49, 50), (604, 606, 48, 49), (606, 608, 47, 48), (608, 610, 46, 47), (636, 612, 58, 106), (505, 482, 59, 107), (401, 389, 56, 104), (634, 614, 63, 84), (494, 484, 60, 103), (400, 390, 61, 64), (389, 391, 73, 56), (391, 392, 72, 73), (392, 393, 71, 72), (393, 394, 70, 71), (394, 395, 69, 70), (395, 396, 68, 69), (396, 397, 67, 68), (397, 398, 66, 67), (398, 399, 65, 66), (399, 400, 64, 65), (482, 485, 94, 59), (485, 486, 95, 94), (486, 487, 96, 95), (487, 488, 97, 96), (488, 489, 98, 97), (489, 490, 99, 98), (490, 491, 100, 99), (491, 492, 101, 100), (492, 493, 102, 101), (493, 494, 103, 102), (612, 616, 93, 58), (616, 618, 92, 93), (618, 620, 91, 92), (620, 622, 90, 91), (622, 624, 89, 90), (624, 626, 88, 89), (626, 628, 87, 88), (628, 630, 86, 87), (630, 632, 85, 86), (632, 634, 84, 85), (412, 401, 104, 122), (528, 505, 107, 121), (658, 636, 106, 142), (694, 638, 110, 352), (563, 508, 111, 353), (429, 402, 108, 350), (638, 640, 151, 110), (640, 642, 150, 151), (642, 644, 149, 150), (644, 646, 148, 149), (646, 648, 147, 148), (648, 650, 146, 147), (650, 652, 145, 146), (652, 654, 144, 145), (654, 656, 143, 144), (656, 658, 142, 143), (508, 519, 112, 111), (519, 520, 113, 112), (520, 521, 114, 113), (521, 522, 115, 114), (522, 523, 116, 115), (523, 524, 117, 116), (524, 525, 118, 117), (525, 526, 119, 118), (526, 527, 120, 119), (527, 528, 121, 120), (402, 403, 131, 108), (403, 404, 130, 131), (404, 405, 129, 130), (405, 406, 128, 129), (406, 407, 127, 128), (407, 408, 126, 127), (408, 409, 125, 126), (409, 410, 124, 125), (410, 411, 123, 124), (411, 412, 122, 123), (230, 231, 191, 190), (229, 230, 190, 189), (228, 229, 189, 188), (227, 228, 188, 187), (226, 227, 187, 186), (225, 226, 186, 185), (224, 225, 185, 184), (223, 224, 184, 183), (222, 223, 183, 182), (221, 222, 182, 181), (354, 355, 359, 358), (231, 220, 180, 191), (218, 219, 179, 178), (217, 218, 178, 177), (216, 217, 177, 176), (215, 216, 176, 175), (214, 215, 175, 174), (213, 214, 174, 173), (212, 213, 173, 172), (211, 212, 172, 171), (210, 211, 171, 170), (208, 210, 170, 168), (219, 209, 169, 179), (220, 208, 168, 180), (206, 207, 167, 166), (205, 206, 166, 165), (204, 205, 165, 164), (203, 204, 164, 163), (202, 203, 163, 162), (201, 202, 162, 161), (200, 201, 161, 160), (199, 200, 160, 159), (198, 199, 159, 158), (197, 198, 158, 157), (272, 197, 157, 264), (207, 196, 156, 167), (195, 155, 373, 372), (531, 192, 152, 530), (193, 153, 367, 366), (360, 3, 193, 365), (454, 1, 192, 531), (584, 4, 195, 766), (25, 8, 196, 207), (239, 15, 197, 272), (15, 16, 198, 197), (16, 17, 199, 198), (17, 18, 200, 199), (18, 19, 201, 200), (19, 20, 202, 201), (20, 21, 203, 202), (21, 22, 204, 203), (22, 23, 205, 204), (23, 24, 206, 205), (24, 25, 207, 206), (107, 59, 208, 220), (103, 60, 209, 219), (59, 94, 210, 208), (94, 95, 211, 210), (95, 96, 212, 211), (96, 97, 213, 212), (97, 98, 214, 213), (98, 99, 215, 214), (99, 100, 216, 215), (100, 101, 217, 216), (101, 102, 218, 217), (102, 103, 219, 218), (121, 107, 220, 231), (353, 111, 221, 355), (111, 112, 222, 221), (112, 113, 223, 222), (113, 114, 224, 223), (114, 115, 225, 224), (115, 116, 226, 225), (116, 117, 227, 226), (117, 118, 228, 227), (118, 119, 229, 228), (119, 120, 230, 229), (120, 121, 231, 230), (60, 232, 279, 209), (316, 233, 278, 321), (310, 234, 277, 315), (304, 235, 276, 309), (298, 236, 275, 303), (292, 237, 274, 297), (286, 238, 273, 291), (280, 239, 272, 285), (209, 279, 271, 169), (321, 278, 270, 320), (315, 277, 269, 314), (309, 276, 268, 308), (303, 275, 267, 302), (297, 274, 266, 296), (291, 273, 265, 290), (285, 272, 264, 284), (614, 664, 263, 63), (692, 666, 262, 319), (690, 668, 261, 313), (688, 670, 260, 307), (686, 672, 259, 301), (684, 674, 258, 295), (682, 676, 257, 289), (680, 678, 256, 283), (484, 541, 232, 60), (561, 542, 233, 316), (559, 543, 234, 310), (557, 544, 235, 304), (555, 545, 236, 298), (553, 546, 237, 292), (551, 547, 238, 286), (549, 548, 239, 280), (390, 414, 247, 61), (428, 415, 246, 317), (427, 416, 245, 311), (426, 417, 244, 305), (425, 418, 243, 299), (424, 419, 242, 293), (423, 420, 241, 287), (422, 421, 240, 281), (420, 422, 281, 241), (547, 549, 280, 238), (676, 680, 283, 257), (274, 291, 338, 339), (238, 280, 285, 273), (419, 423, 287, 242), (546, 551, 286, 237), (674, 682, 289, 258), (291, 290, 324, 338), (237, 286, 291, 274), (418, 424, 293, 243), (545, 553, 292, 236), (672, 684, 295, 259), (273, 285, 336, 337), (236, 292, 297, 275), (417, 425, 299, 244), (544, 555, 298, 235), (670, 686, 301, 260), (320, 271, 335, 334), (235, 298, 303, 276), (416, 426, 305, 245), (543, 557, 304, 234), (668, 688, 307, 261), (297, 296, 326, 340), (234, 304, 309, 277), (415, 427, 311, 246), (542, 559, 310, 233), (666, 690, 313, 262), (314, 270, 333, 332), (233, 310, 315, 278), (414, 428, 317, 247), (541, 561, 316, 232), (664, 692, 319, 263), (308, 269, 331, 330), (232, 316, 321, 279), (337, 336, 322, 323), (339, 338, 324, 325), (341, 340, 326, 327), (343, 342, 328, 329), (345, 344, 330, 331), (347, 346, 332, 333), (349, 348, 334, 335), (321, 320, 334, 348), (271, 279, 349, 335), (275, 297, 340, 341), (285, 284, 322, 336), (270, 278, 347, 333), (276, 303, 342, 343), (269, 277, 345, 331), (315, 314, 332, 346), (277, 309, 344, 345), (268, 276, 343, 329), (278, 315, 346, 347), (284, 265, 323, 322), (267, 275, 341, 327), (279, 321, 348, 349), (309, 308, 330, 344), (290, 266, 325, 324), (266, 274, 339, 325), (296, 267, 327, 326), (265, 273, 337, 323), (302, 268, 329, 328), (303, 302, 328, 342), (1, 353, 355, 192), (192, 355, 354, 152), (413, 429, 350, 0), (454, 563, 353, 1), (507, 564, 581, 582), (359, 356, 357, 358), (355, 221, 356, 359), (181, 354, 358, 357), (221, 181, 357, 356), (8, 360, 365, 196), (588, 696, 363, 11), (458, 566, 360, 8), (433, 432, 449, 447), (369, 366, 367, 368), (153, 364, 368, 367), (364, 365, 369, 368), (365, 193, 366, 369), (792, 372, 373, 790), (153, 193, 370, 371), (529, 153, 371, 567), (766, 195, 372, 792), (820, 872, 430, 377), (816, 871, 429, 413), (856, 870, 428, 414), (857, 869, 427, 415), (858, 868, 426, 416), (859, 867, 425, 417), (860, 866, 424, 418), (861, 865, 423, 419), (862, 864, 422, 420), (864, 863, 421, 422), (865, 862, 420, 423), (866, 861, 419, 424), (867, 860, 418, 425), (868, 859, 417, 426), (869, 858, 416, 427), (870, 857, 415, 428), (833, 856, 414, 390), (854, 855, 412, 411), (853, 854, 411, 410), (852, 853, 410, 409), (851, 852, 409, 408), (850, 851, 408, 407), (849, 850, 407, 406), (848, 849, 406, 405), (847, 848, 405, 404), (846, 847, 404, 403), (845, 846, 403, 402), (871, 845, 402, 429), (855, 844, 401, 412), (842, 843, 400, 399), (841, 842, 399, 398), (840, 841, 398, 397), (839, 840, 397, 396), (838, 839, 396, 395), (837, 838, 395, 394), (836, 837, 394, 393), (835, 836, 393, 392), (834, 835, 392, 391), (832, 834, 391, 389), (843, 833, 390, 400), (844, 832, 389, 401), (830, 831, 388, 387), (829, 830, 387, 386), (828, 829, 386, 385), (827, 828, 385, 384), (826, 827, 384, 383), (825, 826, 383, 382), (824, 825, 382, 381), (823, 824, 381, 380), (822, 823, 380, 379), (821, 822, 379, 378), (863, 821, 378, 421), (831, 820, 377, 388), (878, 819, 376, 794), (873, 816, 413, 570), (872, 817, 881, 883), (436, 431, 432, 433), (435, 436, 433, 434), (796, 439, 450, 802), (430, 374, 431, 436), (377, 430, 436, 435), (9, 377, 435, 434), (437, 438, 442, 441), (798, 440, 439, 796), (9, 434, 448, 446), (376, 5, 439, 440), (431, 374, 437, 441), (794, 376, 440, 798), (444, 449, 452, 451), (444, 445, 447, 449), (445, 446, 448, 447), (573, 444, 451, 574), (442, 438, 451, 452), (2, 361, 445, 444), (439, 5, 443, 450), (434, 433, 447, 448), (453, 2, 444, 573), (432, 442, 452, 449), (700, 453, 573, 801), (801, 573, 574, 803), (374, 569, 572, 437), (437, 572, 571, 438), (438, 571, 574, 451), (876, 873, 570, 697), (817, 874, 569, 374), (193, 532, 568, 370), (765, 529, 567, 791), (370, 568, 567, 371), (704, 789, 566, 458), (9, 361, 565, 457), (694, 352, 579, 807), (702, 787, 563, 454), (247, 317, 562, 533), (768, 785, 561, 541), (246, 311, 560, 534), (769, 784, 559, 542), (245, 305, 558, 535), (771, 783, 557, 543), (244, 299, 556, 536), (773, 781, 555, 544), (243, 293, 554, 537), (774, 780, 553, 545), (242, 287, 552, 538), (775, 779, 551, 546), (241, 281, 550, 539), (776, 778, 549, 547), (778, 777, 548, 549), (779, 776, 547, 551), (780, 775, 546, 553), (781, 774, 545, 555), (783, 773, 544, 557), (784, 771, 543, 559), (785, 769, 542, 561), (729, 768, 541, 484), (281, 240, 540, 550), (287, 241, 539, 552), (293, 242, 538, 554), (299, 243, 537, 556), (305, 244, 536, 558), (311, 245, 535, 560), (317, 246, 534, 562), (61, 247, 533, 483), (3, 455, 532, 193), (702, 454, 531, 661), (661, 531, 530, 659), (761, 763, 528, 527), (759, 761, 527, 526), (757, 759, 526, 525), (755, 757, 525, 524), (753, 755, 524, 523), (751, 753, 523, 522), (749, 751, 522, 521), (747, 749, 521, 520), (745, 747, 520, 519), (743, 745, 519, 508), (123, 122, 518, 517), (124, 123, 517, 516), (125, 124, 516, 515), (126, 125, 515, 514), (127, 126, 514, 513), (128, 127, 513, 512), (129, 128, 512, 511), (130, 129, 511, 510), (131, 130, 510, 509), (108, 131, 509, 507), (787, 743, 508, 563), (0, 350, 575, 576), (122, 104, 506, 518), (763, 741, 505, 528), (65, 64, 504, 503), (66, 65, 503, 502), (67, 66, 502, 501), (68, 67, 501, 500), (69, 68, 500, 499), (70, 69, 499, 498), (71, 70, 498, 497), (72, 71, 497, 496), (73, 72, 496, 495), (56, 73, 495, 481), (738, 739, 494, 493), (737, 738, 493, 492), (736, 737, 492, 491), (735, 736, 491, 490), (734, 735, 490, 489), (733, 734, 489, 488), (732, 733, 488, 487), (731, 732, 487, 486), (730, 731, 486, 485), (728, 730, 485, 482), (739, 729, 484, 494), (64, 61, 483, 504), (741, 728, 482, 505), (104, 56, 481, 506), (27, 26, 480, 479), (28, 27, 479, 478), (29, 28, 478, 477), (30, 29, 477, 476), (31, 30, 476, 475), (32, 31, 475, 474), (33, 32, 474, 473), (34, 33, 473, 472), (35, 34, 472, 471), (12, 35, 471, 460), (724, 726, 470, 469), (722, 724, 469, 468), (720, 722, 468, 467), (718, 720, 467, 466), (716, 718, 466, 465), (714, 716, 465, 464), (712, 714, 464, 463), (710, 712, 463, 462), (708, 710, 462, 461), (706, 708, 461, 459), (240, 12, 460, 540), (777, 706, 459, 548), (726, 704, 458, 470), (26, 9, 457, 480), (361, 2, 453, 565), (789, 583, 455, 566), (697, 570, 456, 585), (805, 807, 579, 578), (576, 575, 581, 577), (575, 580, 582, 581), (456, 0, 576, 577), (108, 507, 582, 580), (352, 7, 578, 579), (585, 456, 577, 804), (350, 108, 580, 575), (7, 586, 805, 578), (586, 585, 804, 805), (577, 581, 806, 804), (804, 806, 807, 805), (375, 698, 586, 7), (698, 697, 585, 586), (362, 4, 584, 788), (788, 584, 583, 789), (36, 10, 703, 725), (725, 703, 704, 726), (733, 732, 927, 929), (775, 780, 963, 953), (13, 45, 707, 705), (705, 707, 708, 706), (45, 44, 709, 707), (707, 709, 710, 708), (44, 43, 711, 709), (709, 711, 712, 710), (43, 42, 713, 711), (711, 713, 714, 712), (42, 41, 715, 713), (713, 715, 716, 714), (41, 40, 717, 715), (715, 717, 718, 716), (40, 39, 719, 717), (717, 719, 720, 718), (39, 38, 721, 719), (719, 721, 722, 720), (38, 37, 723, 721), (721, 723, 724, 722), (37, 36, 725, 723), (723, 725, 726, 724), (105, 57, 727, 740), (740, 727, 728, 741), (732, 731, 925, 927), (774, 781, 965, 951), (731, 730, 923, 925), (706, 777, 957, 917), (730, 728, 919, 923), (771, 784, 967, 947), (318, 254, 913, 914), (62, 255, 891, 892), (729, 739, 941, 921), (769, 785, 969, 945), (785, 768, 943, 969), (255, 318, 914, 891), (288, 249, 905, 906), (773, 772, 948, 949), (83, 82, 901, 889), (254, 312, 912, 913), (768, 729, 921, 943), (772, 252, 911, 948), (82, 81, 900, 901), (784, 769, 945, 967), (705, 706, 917, 916), (770, 771, 947, 946), (132, 105, 740, 762), (762, 740, 741, 763), (351, 109, 742, 786), (786, 742, 743, 787), (109, 141, 744, 742), (742, 744, 745, 743), (141, 140, 746, 744), (744, 746, 747, 745), (140, 139, 748, 746), (746, 748, 749, 747), (139, 138, 750, 748), (748, 750, 751, 749), (138, 137, 752, 750), (750, 752, 753, 751), (137, 136, 754, 752), (752, 754, 755, 753), (136, 135, 756, 754), (754, 756, 757, 755), (135, 134, 758, 756), (756, 758, 759, 757), (134, 133, 760, 758), (758, 760, 761, 759), (133, 132, 762, 760), (760, 762, 763, 761), (194, 662, 660, 154), (660, 662, 811, 809), (6, 701, 662, 194), (701, 702, 661, 662), (81, 80, 899, 900), (252, 300, 910, 911), (13, 705, 916, 902), (253, 770, 946, 915), (80, 79, 898, 899), (251, 294, 908, 909), (306, 252, 772, 782), (782, 772, 773, 783), (79, 78, 897, 898), (300, 251, 909, 910), (250, 288, 906, 907), (739, 738, 939, 941), (78, 77, 896, 897), (781, 773, 949, 965), (249, 282, 904, 905), (728, 727, 918, 919), (57, 83, 889, 890), (77, 76, 895, 896), (248, 13, 902, 903), (727, 57, 890, 918), (738, 737, 937, 939), (76, 75, 894, 895), (780, 774, 951, 963), (75, 74, 893, 894), (253, 306, 782, 770), (770, 782, 783, 771), (312, 253, 915, 912), (737, 736, 935, 937), (74, 62, 892, 893), (779, 775, 953, 961), (6, 351, 786, 701), (701, 786, 787, 702), (564, 693, 806, 581), (693, 694, 807, 806), (10, 362, 788, 703), (703, 788, 789, 704), (155, 764, 790, 373), (764, 765, 791, 790), (818, 875, 698, 375), (875, 660, 813, 879), (443, 800, 802, 450), (800, 801, 803, 802), (5, 699, 800, 443), (699, 700, 801, 800), (569, 795, 799, 572), (795, 794, 798, 799), (572, 799, 797, 571), (799, 798, 796, 797), (571, 797, 803, 574), (797, 796, 802, 803), (795, 569, 886, 885), (877, 878, 794, 795), (532, 767, 793, 568), (767, 766, 792, 793), (568, 793, 791, 567), (793, 792, 790, 791), (457, 565, 695, 587), (587, 695, 696, 588), (533, 562, 691, 663), (663, 691, 692, 664), (534, 560, 689, 665), (665, 689, 690, 666), (535, 558, 687, 667), (667, 687, 688, 668), (536, 556, 685, 669), (669, 685, 686, 670), (537, 554, 683, 671), (671, 683, 684, 672), (538, 552, 681, 673), (673, 681, 682, 674), (539, 550, 679, 675), (675, 679, 680, 676), (550, 540, 677, 679), (679, 677, 678, 680), (552, 539, 675, 681), (681, 675, 676, 682), (554, 538, 673, 683), (683, 673, 674, 684), (556, 537, 671, 685), (685, 671, 672, 686), (558, 536, 669, 687), (687, 669, 670, 688), (560, 535, 667, 689), (689, 667, 668, 690), (562, 534, 665, 691), (691, 665, 666, 692), (483, 533, 663, 613), (613, 663, 664, 614), (455, 583, 767, 532), (583, 584, 766, 767), (517, 518, 657, 655), (655, 657, 658, 656), (516, 517, 655, 653), (653, 655, 656, 654), (515, 516, 653, 651), (651, 653, 654, 652), (514, 515, 651, 649), (649, 651, 652, 650), (513, 514, 649, 647), (647, 649, 650, 648), (512, 513, 647, 645), (645, 647, 648, 646), (511, 512, 645, 643), (643, 645, 646, 644), (510, 511, 643, 641), (641, 643, 644, 642), (509, 510, 641, 639), (639, 641, 642, 640), (507, 509, 639, 637), (637, 639, 640, 638), (564, 507, 637, 693), (693, 637, 638, 694), (518, 506, 635, 657), (657, 635, 636, 658), (503, 504, 633, 631), (631, 633, 634, 632), (502, 503, 631, 629), (629, 631, 632, 630), (501, 502, 629, 627), (627, 629, 630, 628), (500, 501, 627, 625), (625, 627, 628, 626), (499, 500, 625, 623), (623, 625, 626, 624), (498, 499, 623, 621), (621, 623, 624, 622), (497, 498, 621, 619), (619, 621, 622, 620), (496, 497, 619, 617), (617, 619, 620, 618), (495, 496, 617, 615), (615, 617, 618, 616), (481, 495, 615, 611), (611, 615, 616, 612), (504, 483, 613, 633), (633, 613, 614, 634), (506, 481, 611, 635), (635, 611, 612, 636), (479, 480, 609, 607), (607, 609, 610, 608), (478, 479, 607, 605), (605, 607, 608, 606), (477, 478, 605, 603), (603, 605, 606, 604), (476, 477, 603, 601), (601, 603, 604, 602), (475, 476, 601, 599), (599, 601, 602, 600), (474, 475, 599, 597), (597, 599, 600, 598), (473, 474, 597, 595), (595, 597, 598, 596), (472, 473, 595, 593), (593, 595, 596, 594), (471, 472, 593, 591), (591, 593, 594, 592), (460, 471, 591, 589), (589, 591, 592, 590), (540, 460, 589, 677), (677, 589, 590, 678), (480, 457, 587, 609), (609, 587, 588, 610), (565, 453, 700, 695), (695, 700, 699, 696), (811, 810, 808, 809), (661, 659, 808, 810), (662, 661, 810, 811), (659, 660, 809, 808), (879, 880, 814, 815), (697, 698, 815, 814), (876, 697, 814, 880), (660, 659, 812, 813), (659, 876, 880, 812), (813, 812, 880, 879), (765, 764, 878, 877), (529, 765, 877, 874), (698, 875, 879, 815), (154, 660, 875, 818), (153, 529, 874, 817), (659, 530, 873, 876), (364, 153, 817, 872), (530, 152, 816, 873), (764, 155, 819, 878), (167, 156, 820, 831), (264, 157, 821, 863), (157, 158, 822, 821), (158, 159, 823, 822), (159, 160, 824, 823), (160, 161, 825, 824), (161, 162, 826, 825), (162, 163, 827, 826), (163, 164, 828, 827), (164, 165, 829, 828), (165, 166, 830, 829), (166, 167, 831, 830), (180, 168, 832, 844), (179, 169, 833, 843), (168, 170, 834, 832), (170, 171, 835, 834), (171, 172, 836, 835), (172, 173, 837, 836), (173, 174, 838, 837), (174, 175, 839, 838), (175, 176, 840, 839), (176, 177, 841, 840), (177, 178, 842, 841), (178, 179, 843, 842), (191, 180, 844, 855), (354, 181, 845, 871), (181, 182, 846, 845), (182, 183, 847, 846), (183, 184, 848, 847), (184, 185, 849, 848), (185, 186, 850, 849), (186, 187, 851, 850), (187, 188, 852, 851), (188, 189, 853, 852), (189, 190, 854, 853), (190, 191, 855, 854), (169, 271, 856, 833), (320, 270, 857, 870), (314, 269, 858, 869), (308, 268, 859, 868), (302, 267, 860, 867), (296, 266, 861, 866), (290, 265, 862, 865), (284, 264, 863, 864), (265, 284, 864, 862), (266, 290, 865, 861), (267, 296, 866, 860), (268, 302, 867, 859), (269, 308, 868, 858), (270, 314, 869, 857), (271, 320, 870, 856), (152, 354, 871, 816), (883, 881, 882, 884), (374, 430, 884, 882), (817, 374, 882, 881), (430, 872, 883, 884), (887, 888, 885, 886), (877, 795, 885, 888), (874, 877, 888, 887), (569, 874, 887, 886), (156, 196, 365, 364, 872, 820), (903, 902, 916, 956), (956, 916, 917, 957), (893, 892, 920, 940), (940, 920, 921, 941), (890, 889, 922, 918), (918, 922, 923, 919), (889, 901, 924, 922), (922, 924, 925, 923), (901, 900, 926, 924), (924, 926, 927, 925), (900, 899, 928, 926), (926, 928, 929, 927), (899, 898, 930, 928), (928, 930, 931, 929), (898, 897, 932, 930), (930, 932, 933, 931), (897, 896, 934, 932), (932, 934, 935, 933), (896, 895, 936, 934), (934, 936, 937, 935), (895, 894, 938, 936), (936, 938, 939, 937), (894, 893, 940, 938), (938, 940, 941, 939), (892, 891, 942, 920), (920, 942, 943, 921), (914, 913, 944, 968), (968, 944, 945, 969), (912, 915, 946, 966), (966, 946, 947, 967), (910, 909, 950, 964), (964, 950, 951, 965), (908, 907, 952, 962), (962, 952, 953, 963), (906, 905, 954, 960), (960, 954, 955, 961), (904, 903, 956, 958), (958, 956, 957, 959), (905, 904, 958, 954), (954, 958, 959, 955), (907, 906, 960, 952), (952, 960, 961, 953), (909, 908, 962, 950), (950, 962, 963, 951), (911, 910, 964, 948), (948, 964, 965, 949), (913, 912, 966, 944), (944, 966, 967, 945), (891, 914, 968, 942), (942, 968, 969, 943), (776, 779, 961, 955), (294, 250, 907, 908), (734, 733, 929, 931), (777, 778, 959, 957), (735, 734, 931, 933), (778, 776, 955, 959), (282, 248, 903, 904), (736, 735, 933, 935)])
me_cube.use_remesh_preserve_volume = False
me_cube.use_remesh_preserve_attributes = False
me_cube.use_mirror_vertex_groups = False
me_cube.update()

# ---- objects
ob_cylinder_003 = bpy.data.objects.new('Cylinder.003', me_cylinder_003)
ob_cube = bpy.data.objects.new('Cube', me_cube)

# ---- transforms, parenting, visibility, modifiers, constraints
ob_cylinder_003.location = (-2.696, 6.337, -2.554)
ob_cylinder_003.rotation_euler = (0.0, 1.571, 0.0)
ob_cylinder_003.scale = (1.0, 1.0, 0.6196)
ob_cylinder_003.lineart.crease_threshold = 0.0
_m = ob_cylinder_003.modifiers.new('Mirror', 'MIRROR')
_m.use_axis = (False, False, True)
ob_cube.location = (0.0, 0.0, 0.0)
ob_cube.scale = (2.877, 10.1, 2.533)
ob_cube.lineart.crease_threshold = 0.0
_m = ob_cube.modifiers.new('Mirror', 'MIRROR')

# ---- collection membership
col_collection_1.objects.link(ob_cylinder_003)
col_collection_1.objects.link(ob_cube)

# ---- scene / render settings (as saved in the file)
scene.frame_start = 1; scene.frame_end = 250; scene.frame_set(1)
scene.render.engine = 'BLENDER_EEVEE_NEXT'
scene.render.resolution_percentage = 50
scene.render.dither_intensity = 0.0
scene.cycles.use_denoising = False
scene.cycles.samples = 10
scene.cycles.sampling_pattern = 'TABULATED_SOBOL'
scene.cycles.light_sampling_threshold = 0.0
scene.cycles.use_adaptive_sampling = False
scene.cycles.use_light_tree = False
scene.cycles.blur_glossy = 0.0
scene.cycles.pixel_filter_type = 'GAUSSIAN'
scene.cycles.sample_clamp_indirect = 0.0
scene.view_settings.view_transform = 'Standard'
bpy.context.view_layer.update()

# ---- added for rendering (the .blend has no active camera and no usable light): camera, sun
cam_auto = bpy.data.cameras.new('AutoCamera')
cam_auto.lens = 50.0
cam_auto.sensor_width = 36.0
cam_auto.clip_end = 1000.0
ob_auto_camera = bpy.data.objects.new('AutoCamera', cam_auto)
scene.collection.objects.link(ob_auto_camera)
ob_auto_camera.location = (20.6122, -24.9954, 16.3298)
ob_auto_camera.rotation_euler = (1.09748, -7.21219e-08, 0.694738)
scene.camera = ob_auto_camera
light_auto_sun = bpy.data.lights.new('AutoSun', 'SUN')
light_auto_sun.energy = 3.0
light_auto_sun.angle = 0.0523599
ob_auto_sun = bpy.data.objects.new('AutoSun', light_auto_sun)
scene.collection.objects.link(ob_auto_sun)
ob_auto_sun.rotation_euler = (0.872665, 0.174533, 0.523599)
bpy.context.view_layer.update()
